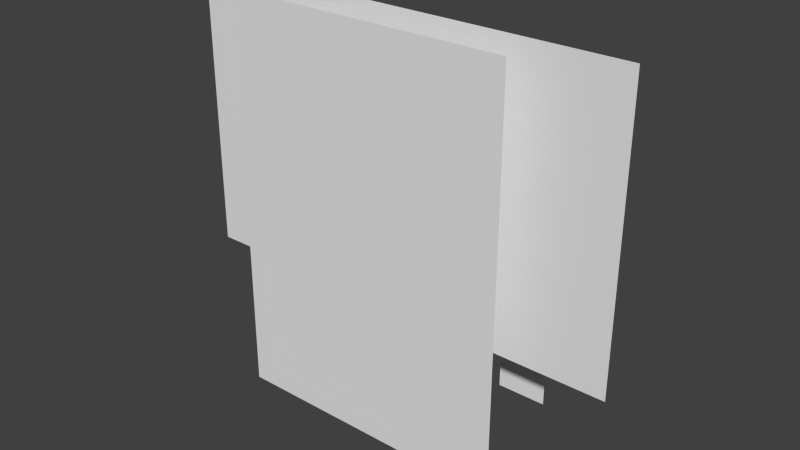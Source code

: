 # Source: youngOwl.blend  (saved by Blender 2.66.1; exported with 4.5.12 LTS)
import bpy
from mathutils import Matrix  # noqa: F401  (used for matrix-valued properties, if any)

bpy.ops.wm.read_factory_settings(use_empty=True)
scene = bpy.context.scene
scene.name = 'Scene'

# ---- collections
col_collection_1 = bpy.data.collections.new('Collection 1'); scene.collection.children.link(col_collection_1)

# ---- world
world_world = bpy.data.worlds.new('World'); scene.world = world_world
world_world.color = (0.05088, 0.05088, 0.05088)
world_world.use_sun_shadow = False
world_world.sun_shadow_jitter_overblur = 0.0
world_world.cycles.sampling_method = 'MANUAL'
world_world.cycles.sample_map_resolution = 256

# ---- meshes
me_plane_001 = bpy.data.meshes.new('Plane.001')
me_plane_001.from_pydata([(1.0, -1.0, 0.0), (-1.0, -1.0, 0.0), (1.0, 1.0, 0.0), (-1.0, 1.0, 0.0)], [], [(1, 0, 2, 3)])
_uv = me_plane_001.uv_layers.new(name='UVMap')
_uv.uv.foreach_set('vector', [8.474e-05, 8.463e-05, 0.9999, 8.468e-05, 0.9999, 1.0, 8.463e-05, 1.0])
me_plane_001.use_remesh_preserve_volume = False
me_plane_001.use_remesh_preserve_attributes = False
me_plane_001.use_mirror_vertex_groups = False
me_plane_001.update()
me_plane = bpy.data.meshes.new('Plane')
me_plane.from_pydata([(1.0, -1.0, 0.0), (-1.0, -1.0, 0.0), (1.0, 1.0, 0.0), (-1.0, 1.0, 0.0)], [], [(1, 0, 2, 3)])
_uv = me_plane.uv_layers.new(name='UVMap')
_uv.uv.foreach_set('vector', [8.474e-05, 8.463e-05, 0.9999, 8.468e-05, 0.9999, 1.0, 8.463e-05, 1.0])
me_plane.use_remesh_preserve_volume = False
me_plane.use_remesh_preserve_attributes = False
me_plane.use_mirror_vertex_groups = False
me_plane.update()
me_plane_006 = bpy.data.meshes.new('Plane.006')
me_plane_006.from_pydata([(1.0, -1.0, 0.0), (-1.0, -1.0, 0.0), (1.0, 1.0, 0.0), (-1.0, 1.0, 0.0)], [], [(1, 0, 2, 3)])
_uv = me_plane_006.uv_layers.new(name='UVMap')
_uv.uv.foreach_set('vector', [1.0, 0.0, 0.0, 0.0, 0.0, 1.0, 1.0, 1.0])
me_plane_006.use_remesh_preserve_volume = False
me_plane_006.use_remesh_preserve_attributes = False
me_plane_006.use_mirror_vertex_groups = False
me_plane_006.update()
me_plane_005 = bpy.data.meshes.new('Plane.005')
me_plane_005.from_pydata([(1.0, -1.0, 0.0), (-1.0, -1.0, 0.0), (1.0, 1.0, 0.0), (-1.0, 1.0, 0.0)], [], [(1, 0, 2, 3)])
_uv = me_plane_005.uv_layers.new(name='UVMap')
_uv.uv.foreach_set('vector', [0.0, 0.0, 1.0, 0.0, 1.0, 1.0, 0.0, 1.0])
me_plane_005.use_remesh_preserve_volume = False
me_plane_005.use_remesh_preserve_attributes = False
me_plane_005.use_mirror_vertex_groups = False
me_plane_005.update()
me_plane_002 = bpy.data.meshes.new('Plane.002')
me_plane_002.from_pydata([(1.0, -1.0, 0.0), (-1.0, -1.0, 0.0), (1.0, 1.0, 0.0), (-1.0, 1.0, 0.0)], [], [(1, 0, 2, 3)])
_uv = me_plane_002.uv_layers.new(name='UVMap')
_uv.uv.foreach_set('vector', [0.0001001, 9.998e-05, 0.9999, 0.0001, 0.9999, 0.9999, 9.998e-05, 0.9999])
me_plane_002.use_remesh_preserve_volume = False
me_plane_002.use_remesh_preserve_attributes = False
me_plane_002.use_mirror_vertex_groups = False
me_plane_002.update()
me_plane_004 = bpy.data.meshes.new('Plane.004')
me_plane_004.from_pydata([(1.0, -1.0, 0.0), (-1.0, -1.0, 0.0), (1.0, 1.0, 0.0), (-1.0, 1.0, 0.0)], [], [(1, 0, 2, 3)])
_uv = me_plane_004.uv_layers.new(name='UVMap')
_uv.uv.foreach_set('vector', [0.0001001, 9.998e-05, 0.9999, 0.0001, 0.9999, 0.9999, 9.998e-05, 0.9999])
me_plane_004.use_remesh_preserve_volume = False
me_plane_004.use_remesh_preserve_attributes = False
me_plane_004.use_mirror_vertex_groups = False
me_plane_004.update()
me_plane_003 = bpy.data.meshes.new('Plane.003')
me_plane_003.from_pydata([(1.0, -1.0, 0.0), (-1.0, -1.0, 0.0), (1.0, 1.0, 0.0), (-1.0, 1.0, 0.0)], [], [(1, 0, 2, 3)])
_uv = me_plane_003.uv_layers.new(name='UVMap')
_uv.uv.foreach_set('vector', [0.0001001, 9.998e-05, 0.9999, 0.0001, 0.9999, 0.9999, 9.998e-05, 0.9999])
me_plane_003.use_remesh_preserve_volume = False
me_plane_003.use_remesh_preserve_attributes = False
me_plane_003.use_mirror_vertex_groups = False
me_plane_003.update()
arm_armature_001 = bpy.data.armatures.new('Armature.001')  # bones are not reproduced

# ---- objects
ob_armature_001 = bpy.data.objects.new('Armature.001', arm_armature_001)
ob_plane_001 = bpy.data.objects.new('Plane.001', me_plane_001)
ob_plane = bpy.data.objects.new('Plane', me_plane)
ob_plane_006 = bpy.data.objects.new('Plane.006', me_plane_006)
ob_plane_005 = bpy.data.objects.new('Plane.005', me_plane_005)
ob_plane_002 = bpy.data.objects.new('Plane.002', me_plane_002)
ob_plane_004 = bpy.data.objects.new('Plane.004', me_plane_004)
ob_plane_003 = bpy.data.objects.new('Plane.003', me_plane_003)

# ---- transforms, parenting, visibility, modifiers, constraints
ob_armature_001.location = (0.01433, -1e-07, -1.289)
ob_armature_001.display_type = 'WIRE'
ob_armature_001.lineart.crease_threshold = 0.0
ob_plane_001.parent = ob_armature_001
ob_plane_001.matrix_parent_inverse = Matrix(((1.0, 0.0, 0.0, -0.01433), (0.0, 1.0, 0.0, 1e-07), (0.0, 0.0, 1.0, 1.289), (0.0, 0.0, 0.0, 1.0)))
ob_plane_001.location = (0.02323, 0.2746, 0.4286)
ob_plane_001.rotation_euler = (-1.571, 3.142, 0.0)
ob_plane_001.scale = (1.568, 1.001, 1.0)
ob_plane_001.lineart.crease_threshold = 0.0
_vg = ob_plane_001.vertex_groups.new(name='Bone.001')
for _i, _w in zip([0, 1, 2, 3], [0.9983, 0.9694, 0.9794, 1.0]): _vg.add([_i], _w, 'REPLACE')
_m = ob_plane_001.modifiers.new('Armature', 'ARMATURE')
_m.object = ob_armature_001
ob_plane.parent = ob_armature_001
ob_plane.matrix_parent_inverse = Matrix(((1.0, 0.0, 0.0, -0.01433), (0.0, 1.0, 0.0, 1e-07), (0.0, 0.0, 1.0, 1.289), (0.0, 0.0, 0.0, 1.0)))
ob_plane.location = (0.0, 0.0, 0.0)
ob_plane.rotation_euler = (1.571, 0.0, 3.142)
ob_plane.scale = (1.0, 1.409, 1.0)
ob_plane.lineart.crease_threshold = 0.0
_vg = ob_plane.vertex_groups.new(name='Bone')
for _i, _w in zip([0, 1, 2, 3], [1.0, 1.0, 1.0, 1.0]): _vg.add([_i], _w, 'REPLACE')
_m = ob_plane.modifiers.new('Armature', 'ARMATURE')
_m.object = ob_armature_001
ob_plane_006.parent = ob_armature_001
ob_plane_006.matrix_parent_inverse = Matrix(((1.0, 0.0, 0.0, -0.01433), (0.0, 1.0, 0.0, 1e-07), (0.0, 0.0, 1.0, 1.289), (0.0, 0.0, 0.0, 1.0)))
ob_plane_006.location = (0.7671, 0.6892, -0.7654)
ob_plane_006.rotation_euler = (-1.571, 3.137, 0.0)
ob_plane_006.scale = (0.1718, 0.365, 1.0)
ob_plane_006.lineart.crease_threshold = 0.0
_vg = ob_plane_006.vertex_groups.new(name='Bone.005')
for _i, _w in zip([0, 1, 2, 3], [1.0, 1.0, 1.0, 1.0]): _vg.add([_i], _w, 'REPLACE')
_m = ob_plane_006.modifiers.new('Armature', 'ARMATURE')
_m.object = ob_armature_001
ob_plane_005.parent = ob_armature_001
ob_plane_005.matrix_parent_inverse = Matrix(((1.0, 0.0, 0.0, -0.01433), (0.0, 1.0, 0.0, 1e-07), (0.0, 0.0, 1.0, 1.289), (0.0, 0.0, 0.0, 1.0)))
ob_plane_005.location = (-0.7236, 0.6892, -0.7654)
ob_plane_005.rotation_euler = (-1.571, 3.142, 0.0)
ob_plane_005.scale = (0.1718, 0.365, 1.0)
ob_plane_005.lineart.crease_threshold = 0.0
_vg = ob_plane_005.vertex_groups.new(name='Bone.006')
_vg.add([0, 1, 2, 3], 1.0, 'REPLACE')
_m = ob_plane_005.modifiers.new('Armature', 'ARMATURE')
_m.object = ob_armature_001
ob_plane_002.parent = ob_armature_001
ob_plane_002.matrix_parent_inverse = Matrix(((1.0, 0.0, 0.0, -0.01433), (0.0, 1.0, 0.0, 1e-07), (0.0, 0.0, 1.0, 1.289), (0.0, 0.0, 0.0, 1.0)))
ob_plane_002.location = (0.4871, 0.4491, 0.1393)
ob_plane_002.rotation_euler = (-1.571, 0.0, 0.0)
ob_plane_002.scale = (0.09808, 0.09808, 1.0)
ob_plane_002.lineart.crease_threshold = 0.0
_vg = ob_plane_002.vertex_groups.new(name='Bone.002')
for _i, _w in zip([0, 1, 2, 3], [1.0, 0.9994, 1.0, 1.0]): _vg.add([_i], _w, 'REPLACE')
_m = ob_plane_002.modifiers.new('Armature', 'ARMATURE')
_m.object = ob_armature_001
ob_plane_004.parent = ob_armature_001
ob_plane_004.matrix_parent_inverse = Matrix(((1.0, 0.0, 0.0, -0.01433), (0.0, 1.0, 0.0, 1e-07), (0.0, 0.0, 1.0, 1.289), (0.0, 0.0, 0.0, 1.0)))
ob_plane_004.location = (0.02475, 0.4491, 0.08427)
ob_plane_004.rotation_euler = (-1.571, 3.142, 0.0)
ob_plane_004.scale = (0.101, 0.1541, 1.0)
ob_plane_004.lineart.crease_threshold = 0.0
_vg = ob_plane_004.vertex_groups.new(name='Bone.004')
for _i, _w in zip([0, 1, 2, 3], [1.0, 1.0, 1.0, 1.0]): _vg.add([_i], _w, 'REPLACE')
_m = ob_plane_004.modifiers.new('Armature', 'ARMATURE')
_m.object = ob_armature_001
ob_plane_003.parent = ob_armature_001
ob_plane_003.matrix_parent_inverse = Matrix(((1.0, 0.0, 0.0, -0.01433), (0.0, 1.0, 0.0, 1e-07), (0.0, 0.0, 1.0, 1.289), (0.0, 0.0, 0.0, 1.0)))
ob_plane_003.location = (-0.3884, 0.4491, 0.1393)
ob_plane_003.rotation_euler = (-1.571, 0.0, 0.0)
ob_plane_003.scale = (0.09808, 0.09808, 1.0)
ob_plane_003.lineart.crease_threshold = 0.0
_vg = ob_plane_003.vertex_groups.new(name='Bone.003')
for _i, _w in zip([0, 1, 2, 3], [1.0, 1.0, 0.9869, 1.0]): _vg.add([_i], _w, 'REPLACE')
_m = ob_plane_003.modifiers.new('Armature', 'ARMATURE')
_m.object = ob_armature_001

# ---- collection membership
col_collection_1.objects.link(ob_armature_001)
col_collection_1.objects.link(ob_plane_001)
col_collection_1.objects.link(ob_plane)
col_collection_1.objects.link(ob_plane_006)
col_collection_1.objects.link(ob_plane_005)
col_collection_1.objects.link(ob_plane_002)
col_collection_1.objects.link(ob_plane_004)
col_collection_1.objects.link(ob_plane_003)

# ---- scene / render settings (as saved in the file)
scene.frame_start = 0; scene.frame_end = 60; scene.frame_set(0)
scene.render.engine = 'BLENDER_EEVEE_NEXT'
scene.render.image_settings.color_mode = 'RGB'
scene.render.image_settings.compression = 90
scene.render.resolution_percentage = 50
scene.render.dither_intensity = 0.0
scene.render.bake_margin = 2
scene.cycles.use_denoising = False
scene.cycles.samples = 10
scene.cycles.sampling_pattern = 'TABULATED_SOBOL'
scene.cycles.light_sampling_threshold = 0.0
scene.cycles.use_adaptive_sampling = False
scene.cycles.use_light_tree = False
scene.cycles.blur_glossy = 0.0
scene.cycles.volume_bounces = 1
scene.cycles.pixel_filter_type = 'GAUSSIAN'
scene.cycles.sample_clamp_indirect = 0.0
scene.view_settings.view_transform = 'Standard'
bpy.context.view_layer.update()

# ---- added for rendering (the .blend has no active camera and no usable light): camera, sun
cam_auto = bpy.data.cameras.new('AutoCamera')
cam_auto.lens = 50.0
cam_auto.sensor_width = 36.0
cam_auto.clip_end = 1000.0
ob_auto_camera = bpy.data.objects.new('AutoCamera', cam_auto)
scene.collection.objects.link(ob_auto_camera)
ob_auto_camera.location = (3.98835, -4.41353, 3.18242)
ob_auto_camera.rotation_euler = (1.09748, -7.21219e-08, 0.694738)
scene.camera = ob_auto_camera
light_auto_sun = bpy.data.lights.new('AutoSun', 'SUN')
light_auto_sun.energy = 3.0
light_auto_sun.angle = 0.0523599
ob_auto_sun = bpy.data.objects.new('AutoSun', light_auto_sun)
scene.collection.objects.link(ob_auto_sun)
ob_auto_sun.rotation_euler = (0.872665, 0.174533, 0.523599)
bpy.context.view_layer.update()
